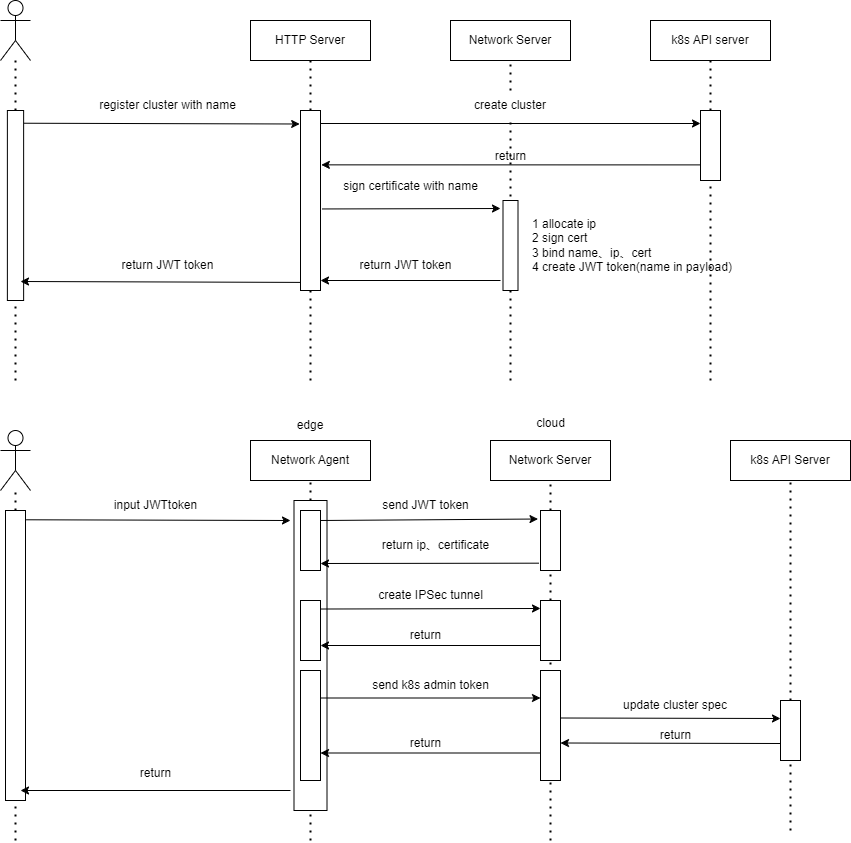

The diagram above was exported from draw.io. Its source (the exported page's mxGraphModel, read from the mxfile embedded in the PNG):
<mxGraphModel dx="1648" dy="2069" grid="1" gridSize="10" guides="1" tooltips="1" connect="1" arrows="1" fold="1" page="1" pageScale="1" pageWidth="827" pageHeight="1169" math="0" shadow="0">
  <root>
    <mxCell id="0" />
    <mxCell id="1" parent="0" />
    <mxCell id="C4KrFoD6UGcLeEuHzYo--84" value="" style="rounded=0;whiteSpace=wrap;html=1;" vertex="1" parent="1">
      <mxGeometry x="443.5" y="-240" width="33" height="310" as="geometry" />
    </mxCell>
    <mxCell id="C4KrFoD6UGcLeEuHzYo--3" value="" style="shape=umlActor;verticalLabelPosition=bottom;verticalAlign=top;html=1;outlineConnect=0;" vertex="1" parent="1">
      <mxGeometry x="150" y="-740" width="30" height="60" as="geometry" />
    </mxCell>
    <mxCell id="C4KrFoD6UGcLeEuHzYo--6" value="" style="endArrow=none;dashed=1;html=1;dashPattern=1 3;strokeWidth=2;rounded=0;" edge="1" parent="1" source="C4KrFoD6UGcLeEuHzYo--11" target="C4KrFoD6UGcLeEuHzYo--3">
      <mxGeometry width="50" height="50" relative="1" as="geometry">
        <mxPoint x="165" y="-360" as="sourcePoint" />
        <mxPoint x="440" y="-460" as="targetPoint" />
      </mxGeometry>
    </mxCell>
    <mxCell id="C4KrFoD6UGcLeEuHzYo--7" value="HTTP Server" style="rounded=0;whiteSpace=wrap;html=1;" vertex="1" parent="1">
      <mxGeometry x="400" y="-720" width="120" height="40" as="geometry" />
    </mxCell>
    <mxCell id="C4KrFoD6UGcLeEuHzYo--8" value="" style="endArrow=none;dashed=1;html=1;dashPattern=1 3;strokeWidth=2;rounded=0;entryX=0.5;entryY=1;entryDx=0;entryDy=0;" edge="1" parent="1" source="C4KrFoD6UGcLeEuHzYo--16" target="C4KrFoD6UGcLeEuHzYo--7">
      <mxGeometry width="50" height="50" relative="1" as="geometry">
        <mxPoint x="460" y="-360" as="sourcePoint" />
        <mxPoint x="560" y="-460" as="targetPoint" />
      </mxGeometry>
    </mxCell>
    <mxCell id="C4KrFoD6UGcLeEuHzYo--9" value="Network Server" style="rounded=0;whiteSpace=wrap;html=1;" vertex="1" parent="1">
      <mxGeometry x="600" y="-720" width="120" height="40" as="geometry" />
    </mxCell>
    <mxCell id="C4KrFoD6UGcLeEuHzYo--10" value="" style="endArrow=none;dashed=1;html=1;dashPattern=1 3;strokeWidth=2;rounded=0;entryX=0.5;entryY=1;entryDx=0;entryDy=0;" edge="1" parent="1" source="C4KrFoD6UGcLeEuHzYo--22" target="C4KrFoD6UGcLeEuHzYo--9">
      <mxGeometry width="50" height="50" relative="1" as="geometry">
        <mxPoint x="660" y="-360" as="sourcePoint" />
        <mxPoint x="560" y="-460" as="targetPoint" />
      </mxGeometry>
    </mxCell>
    <mxCell id="C4KrFoD6UGcLeEuHzYo--12" value="" style="endArrow=none;dashed=1;html=1;dashPattern=1 3;strokeWidth=2;rounded=0;" edge="1" parent="1" target="C4KrFoD6UGcLeEuHzYo--11">
      <mxGeometry width="50" height="50" relative="1" as="geometry">
        <mxPoint x="165" y="-360" as="sourcePoint" />
        <mxPoint x="165" y="-680" as="targetPoint" />
      </mxGeometry>
    </mxCell>
    <mxCell id="C4KrFoD6UGcLeEuHzYo--11" value="" style="rounded=0;whiteSpace=wrap;html=1;" vertex="1" parent="1">
      <mxGeometry x="156.88" y="-630" width="16.25" height="190" as="geometry" />
    </mxCell>
    <mxCell id="C4KrFoD6UGcLeEuHzYo--13" value="" style="endArrow=classic;html=1;rounded=0;entryX=-0.041;entryY=0.075;entryDx=0;entryDy=0;entryPerimeter=0;exitX=1.013;exitY=0.067;exitDx=0;exitDy=0;exitPerimeter=0;" edge="1" parent="1" source="C4KrFoD6UGcLeEuHzYo--11" target="C4KrFoD6UGcLeEuHzYo--16">
      <mxGeometry width="50" height="50" relative="1" as="geometry">
        <mxPoint x="180" y="-616" as="sourcePoint" />
        <mxPoint x="320" y="-617" as="targetPoint" />
      </mxGeometry>
    </mxCell>
    <mxCell id="C4KrFoD6UGcLeEuHzYo--14" value="register cluster with name" style="text;html=1;align=center;verticalAlign=middle;resizable=0;points=[];autosize=1;strokeColor=none;fillColor=none;" vertex="1" parent="1">
      <mxGeometry x="237" y="-650" width="160" height="30" as="geometry" />
    </mxCell>
    <mxCell id="C4KrFoD6UGcLeEuHzYo--18" value="" style="endArrow=none;dashed=1;html=1;dashPattern=1 3;strokeWidth=2;rounded=0;entryX=0.5;entryY=1;entryDx=0;entryDy=0;" edge="1" parent="1" target="C4KrFoD6UGcLeEuHzYo--16">
      <mxGeometry width="50" height="50" relative="1" as="geometry">
        <mxPoint x="460" y="-360" as="sourcePoint" />
        <mxPoint x="460" y="-680" as="targetPoint" />
      </mxGeometry>
    </mxCell>
    <mxCell id="C4KrFoD6UGcLeEuHzYo--16" value="" style="rounded=0;whiteSpace=wrap;html=1;" vertex="1" parent="1">
      <mxGeometry x="450" y="-630" width="20" height="180" as="geometry" />
    </mxCell>
    <mxCell id="C4KrFoD6UGcLeEuHzYo--19" value="" style="endArrow=classic;html=1;rounded=0;" edge="1" parent="1">
      <mxGeometry width="50" height="50" relative="1" as="geometry">
        <mxPoint x="470" y="-617" as="sourcePoint" />
        <mxPoint x="850" y="-617" as="targetPoint" />
      </mxGeometry>
    </mxCell>
    <mxCell id="C4KrFoD6UGcLeEuHzYo--34" value="k8s API server" style="rounded=0;whiteSpace=wrap;html=1;" vertex="1" parent="1">
      <mxGeometry x="800" y="-720" width="120" height="40" as="geometry" />
    </mxCell>
    <mxCell id="C4KrFoD6UGcLeEuHzYo--35" value="" style="endArrow=none;dashed=1;html=1;dashPattern=1 3;strokeWidth=2;rounded=0;entryX=0.5;entryY=1;entryDx=0;entryDy=0;" edge="1" parent="1" source="C4KrFoD6UGcLeEuHzYo--37" target="C4KrFoD6UGcLeEuHzYo--34">
      <mxGeometry width="50" height="50" relative="1" as="geometry">
        <mxPoint x="860" y="-360" as="sourcePoint" />
        <mxPoint x="560" y="-460" as="targetPoint" />
      </mxGeometry>
    </mxCell>
    <mxCell id="C4KrFoD6UGcLeEuHzYo--36" value="" style="endArrow=classic;html=1;rounded=0;entryX=1.042;entryY=0.302;entryDx=0;entryDy=0;entryPerimeter=0;exitX=0;exitY=0.777;exitDx=0;exitDy=0;exitPerimeter=0;" edge="1" parent="1" source="C4KrFoD6UGcLeEuHzYo--37" target="C4KrFoD6UGcLeEuHzYo--16">
      <mxGeometry width="50" height="50" relative="1" as="geometry">
        <mxPoint x="850" y="-570" as="sourcePoint" />
        <mxPoint x="480" y="-575" as="targetPoint" />
      </mxGeometry>
    </mxCell>
    <mxCell id="C4KrFoD6UGcLeEuHzYo--38" value="" style="endArrow=none;dashed=1;html=1;dashPattern=1 3;strokeWidth=2;rounded=0;entryX=0.5;entryY=1;entryDx=0;entryDy=0;" edge="1" parent="1" target="C4KrFoD6UGcLeEuHzYo--37">
      <mxGeometry width="50" height="50" relative="1" as="geometry">
        <mxPoint x="860" y="-360" as="sourcePoint" />
        <mxPoint x="860" y="-680" as="targetPoint" />
      </mxGeometry>
    </mxCell>
    <mxCell id="C4KrFoD6UGcLeEuHzYo--37" value="" style="rounded=0;whiteSpace=wrap;html=1;" vertex="1" parent="1">
      <mxGeometry x="850" y="-630" width="20" height="70" as="geometry" />
    </mxCell>
    <mxCell id="C4KrFoD6UGcLeEuHzYo--39" value="" style="endArrow=none;dashed=1;html=1;dashPattern=1 3;strokeWidth=2;rounded=0;entryX=0.5;entryY=1;entryDx=0;entryDy=0;" edge="1" parent="1" target="C4KrFoD6UGcLeEuHzYo--22">
      <mxGeometry width="50" height="50" relative="1" as="geometry">
        <mxPoint x="660" y="-360" as="sourcePoint" />
        <mxPoint x="660" y="-680" as="targetPoint" />
      </mxGeometry>
    </mxCell>
    <mxCell id="C4KrFoD6UGcLeEuHzYo--22" value="create cluster" style="text;html=1;align=center;verticalAlign=middle;whiteSpace=wrap;rounded=0;" vertex="1" parent="1">
      <mxGeometry x="615" y="-650" width="90" height="30" as="geometry" />
    </mxCell>
    <mxCell id="C4KrFoD6UGcLeEuHzYo--40" value="return" style="text;html=1;align=center;verticalAlign=middle;resizable=0;points=[];autosize=1;strokeColor=none;fillColor=none;" vertex="1" parent="1">
      <mxGeometry x="635" y="-599" width="50" height="30" as="geometry" />
    </mxCell>
    <mxCell id="C4KrFoD6UGcLeEuHzYo--42" value="" style="rounded=0;whiteSpace=wrap;html=1;" vertex="1" parent="1">
      <mxGeometry x="652.5" y="-540" width="15" height="90" as="geometry" />
    </mxCell>
    <mxCell id="C4KrFoD6UGcLeEuHzYo--43" value="" style="endArrow=classic;html=1;rounded=0;exitX=1.084;exitY=0.547;exitDx=0;exitDy=0;exitPerimeter=0;" edge="1" parent="1" source="C4KrFoD6UGcLeEuHzYo--16">
      <mxGeometry width="50" height="50" relative="1" as="geometry">
        <mxPoint x="510" y="-410" as="sourcePoint" />
        <mxPoint x="650" y="-532" as="targetPoint" />
      </mxGeometry>
    </mxCell>
    <mxCell id="C4KrFoD6UGcLeEuHzYo--44" value="sign certificate with name" style="text;html=1;align=center;verticalAlign=middle;resizable=0;points=[];autosize=1;strokeColor=none;fillColor=none;" vertex="1" parent="1">
      <mxGeometry x="480" y="-569" width="160" height="30" as="geometry" />
    </mxCell>
    <mxCell id="C4KrFoD6UGcLeEuHzYo--45" value="" style="endArrow=classic;html=1;rounded=0;" edge="1" parent="1">
      <mxGeometry width="50" height="50" relative="1" as="geometry">
        <mxPoint x="650" y="-460" as="sourcePoint" />
        <mxPoint x="470" y="-460" as="targetPoint" />
      </mxGeometry>
    </mxCell>
    <mxCell id="C4KrFoD6UGcLeEuHzYo--46" value="1 allocate ip&lt;br&gt;2 sign cert&lt;br&gt;3 bind name、ip、cert&lt;br&gt;4 create JWT token(name in payload)" style="text;html=1;align=left;verticalAlign=middle;resizable=0;points=[];autosize=1;strokeColor=none;fillColor=none;" vertex="1" parent="1">
      <mxGeometry x="680" y="-530" width="220" height="70" as="geometry" />
    </mxCell>
    <mxCell id="C4KrFoD6UGcLeEuHzYo--47" value="return JWT token" style="text;html=1;align=center;verticalAlign=middle;resizable=0;points=[];autosize=1;strokeColor=none;fillColor=none;" vertex="1" parent="1">
      <mxGeometry x="495" y="-490" width="120" height="30" as="geometry" />
    </mxCell>
    <mxCell id="C4KrFoD6UGcLeEuHzYo--48" value="" style="endArrow=classic;html=1;rounded=0;exitX=0;exitY=0.955;exitDx=0;exitDy=0;exitPerimeter=0;" edge="1" parent="1" source="C4KrFoD6UGcLeEuHzYo--16">
      <mxGeometry width="50" height="50" relative="1" as="geometry">
        <mxPoint x="440" y="-456" as="sourcePoint" />
        <mxPoint x="170" y="-459" as="targetPoint" />
      </mxGeometry>
    </mxCell>
    <mxCell id="C4KrFoD6UGcLeEuHzYo--49" value="return JWT token" style="text;html=1;align=center;verticalAlign=middle;resizable=0;points=[];autosize=1;strokeColor=none;fillColor=none;" vertex="1" parent="1">
      <mxGeometry x="257" y="-490" width="120" height="30" as="geometry" />
    </mxCell>
    <mxCell id="C4KrFoD6UGcLeEuHzYo--50" value="" style="shape=umlActor;verticalLabelPosition=bottom;verticalAlign=top;html=1;outlineConnect=0;" vertex="1" parent="1">
      <mxGeometry x="150" y="-310" width="30" height="60" as="geometry" />
    </mxCell>
    <mxCell id="C4KrFoD6UGcLeEuHzYo--52" value="" style="endArrow=none;dashed=1;html=1;dashPattern=1 3;strokeWidth=2;rounded=0;" edge="1" parent="1" source="C4KrFoD6UGcLeEuHzYo--61" target="C4KrFoD6UGcLeEuHzYo--50">
      <mxGeometry width="50" height="50" relative="1" as="geometry">
        <mxPoint x="165" y="-40" as="sourcePoint" />
        <mxPoint x="440" y="-460" as="targetPoint" />
      </mxGeometry>
    </mxCell>
    <mxCell id="C4KrFoD6UGcLeEuHzYo--53" value="Network Agent" style="rounded=0;whiteSpace=wrap;html=1;" vertex="1" parent="1">
      <mxGeometry x="400" y="-300" width="120" height="40" as="geometry" />
    </mxCell>
    <mxCell id="C4KrFoD6UGcLeEuHzYo--57" value="edge" style="text;html=1;align=center;verticalAlign=middle;whiteSpace=wrap;rounded=0;" vertex="1" parent="1">
      <mxGeometry x="397" y="-330" width="126" height="30" as="geometry" />
    </mxCell>
    <mxCell id="C4KrFoD6UGcLeEuHzYo--58" value="" style="endArrow=none;dashed=1;html=1;dashPattern=1 3;strokeWidth=2;rounded=0;entryX=0.5;entryY=1;entryDx=0;entryDy=0;" edge="1" parent="1" target="C4KrFoD6UGcLeEuHzYo--53">
      <mxGeometry width="50" height="50" relative="1" as="geometry">
        <mxPoint x="460" y="-240" as="sourcePoint" />
        <mxPoint x="440" y="40" as="targetPoint" />
      </mxGeometry>
    </mxCell>
    <mxCell id="C4KrFoD6UGcLeEuHzYo--60" value="" style="endArrow=classic;html=1;rounded=0;exitX=1.042;exitY=0.032;exitDx=0;exitDy=0;exitPerimeter=0;" edge="1" parent="1" source="C4KrFoD6UGcLeEuHzYo--61">
      <mxGeometry width="50" height="50" relative="1" as="geometry">
        <mxPoint x="180" y="-220" as="sourcePoint" />
        <mxPoint x="440" y="-220" as="targetPoint" />
      </mxGeometry>
    </mxCell>
    <mxCell id="C4KrFoD6UGcLeEuHzYo--62" value="" style="endArrow=none;dashed=1;html=1;dashPattern=1 3;strokeWidth=2;rounded=0;" edge="1" parent="1" target="C4KrFoD6UGcLeEuHzYo--61">
      <mxGeometry width="50" height="50" relative="1" as="geometry">
        <mxPoint x="165" y="100" as="sourcePoint" />
        <mxPoint x="165" y="-250" as="targetPoint" />
      </mxGeometry>
    </mxCell>
    <mxCell id="C4KrFoD6UGcLeEuHzYo--61" value="" style="rounded=0;whiteSpace=wrap;html=1;" vertex="1" parent="1">
      <mxGeometry x="155" y="-230" width="20" height="290" as="geometry" />
    </mxCell>
    <mxCell id="C4KrFoD6UGcLeEuHzYo--63" value="input JWTtoken" style="text;html=1;align=center;verticalAlign=middle;resizable=0;points=[];autosize=1;strokeColor=none;fillColor=none;" vertex="1" parent="1">
      <mxGeometry x="250" y="-250" width="110" height="30" as="geometry" />
    </mxCell>
    <mxCell id="C4KrFoD6UGcLeEuHzYo--64" value="" style="rounded=0;whiteSpace=wrap;html=1;" vertex="1" parent="1">
      <mxGeometry x="450" y="-230" width="20" height="60" as="geometry" />
    </mxCell>
    <mxCell id="C4KrFoD6UGcLeEuHzYo--68" value="Network Server" style="rounded=0;whiteSpace=wrap;html=1;" vertex="1" parent="1">
      <mxGeometry x="640" y="-300" width="120" height="40" as="geometry" />
    </mxCell>
    <mxCell id="C4KrFoD6UGcLeEuHzYo--69" value="cloud" style="text;html=1;align=center;verticalAlign=middle;resizable=0;points=[];autosize=1;strokeColor=none;fillColor=none;" vertex="1" parent="1">
      <mxGeometry x="675" y="-332" width="50" height="30" as="geometry" />
    </mxCell>
    <mxCell id="C4KrFoD6UGcLeEuHzYo--70" value="" style="endArrow=none;dashed=1;html=1;dashPattern=1 3;strokeWidth=2;rounded=0;entryX=0.5;entryY=1;entryDx=0;entryDy=0;" edge="1" parent="1" source="C4KrFoD6UGcLeEuHzYo--72" target="C4KrFoD6UGcLeEuHzYo--68">
      <mxGeometry width="50" height="50" relative="1" as="geometry">
        <mxPoint x="700" y="-40" as="sourcePoint" />
        <mxPoint x="440" y="-90" as="targetPoint" />
      </mxGeometry>
    </mxCell>
    <mxCell id="C4KrFoD6UGcLeEuHzYo--71" value="" style="endArrow=classic;html=1;rounded=0;entryX=-0.125;entryY=0.142;entryDx=0;entryDy=0;entryPerimeter=0;" edge="1" parent="1" target="C4KrFoD6UGcLeEuHzYo--72">
      <mxGeometry width="50" height="50" relative="1" as="geometry">
        <mxPoint x="470" y="-220" as="sourcePoint" />
        <mxPoint x="680" y="-220" as="targetPoint" />
      </mxGeometry>
    </mxCell>
    <mxCell id="C4KrFoD6UGcLeEuHzYo--73" value="" style="endArrow=none;dashed=1;html=1;dashPattern=1 3;strokeWidth=2;rounded=0;entryX=0.5;entryY=1;entryDx=0;entryDy=0;" edge="1" parent="1" target="C4KrFoD6UGcLeEuHzYo--72">
      <mxGeometry width="50" height="50" relative="1" as="geometry">
        <mxPoint x="700" y="100" as="sourcePoint" />
        <mxPoint x="700" y="-260" as="targetPoint" />
      </mxGeometry>
    </mxCell>
    <mxCell id="C4KrFoD6UGcLeEuHzYo--72" value="" style="rounded=0;whiteSpace=wrap;html=1;" vertex="1" parent="1">
      <mxGeometry x="690" y="-230" width="20" height="60" as="geometry" />
    </mxCell>
    <mxCell id="C4KrFoD6UGcLeEuHzYo--74" value="send JWT token" style="text;html=1;align=center;verticalAlign=middle;resizable=0;points=[];autosize=1;strokeColor=none;fillColor=none;" vertex="1" parent="1">
      <mxGeometry x="520" y="-250" width="110" height="30" as="geometry" />
    </mxCell>
    <mxCell id="C4KrFoD6UGcLeEuHzYo--76" value="" style="endArrow=classic;html=1;rounded=0;exitX=-0.083;exitY=0.878;exitDx=0;exitDy=0;exitPerimeter=0;" edge="1" parent="1" source="C4KrFoD6UGcLeEuHzYo--72">
      <mxGeometry width="50" height="50" relative="1" as="geometry">
        <mxPoint x="390" y="-40" as="sourcePoint" />
        <mxPoint x="470" y="-177" as="targetPoint" />
      </mxGeometry>
    </mxCell>
    <mxCell id="C4KrFoD6UGcLeEuHzYo--77" value="return ip、certificate" style="text;html=1;align=center;verticalAlign=middle;resizable=0;points=[];autosize=1;strokeColor=none;fillColor=none;" vertex="1" parent="1">
      <mxGeometry x="520" y="-210" width="130" height="30" as="geometry" />
    </mxCell>
    <mxCell id="C4KrFoD6UGcLeEuHzYo--79" value="" style="rounded=0;whiteSpace=wrap;html=1;" vertex="1" parent="1">
      <mxGeometry x="450" y="-140" width="20" height="60" as="geometry" />
    </mxCell>
    <mxCell id="C4KrFoD6UGcLeEuHzYo--81" value="" style="endArrow=classic;html=1;rounded=0;entryX=0;entryY=0.133;entryDx=0;entryDy=0;entryPerimeter=0;exitX=1;exitY=0.142;exitDx=0;exitDy=0;exitPerimeter=0;" edge="1" parent="1" source="C4KrFoD6UGcLeEuHzYo--79" target="C4KrFoD6UGcLeEuHzYo--82">
      <mxGeometry width="50" height="50" relative="1" as="geometry">
        <mxPoint x="480" y="-132" as="sourcePoint" />
        <mxPoint x="680" y="-132" as="targetPoint" />
      </mxGeometry>
    </mxCell>
    <mxCell id="C4KrFoD6UGcLeEuHzYo--82" value="" style="rounded=0;whiteSpace=wrap;html=1;" vertex="1" parent="1">
      <mxGeometry x="690" y="-140" width="20" height="60" as="geometry" />
    </mxCell>
    <mxCell id="C4KrFoD6UGcLeEuHzYo--83" value="create IPSec tunnel" style="text;html=1;align=center;verticalAlign=middle;resizable=0;points=[];autosize=1;strokeColor=none;fillColor=none;" vertex="1" parent="1">
      <mxGeometry x="515" y="-160" width="130" height="30" as="geometry" />
    </mxCell>
    <mxCell id="C4KrFoD6UGcLeEuHzYo--89" value="" style="endArrow=classic;html=1;rounded=0;exitX=0;exitY=0.75;exitDx=0;exitDy=0;entryX=1;entryY=0.75;entryDx=0;entryDy=0;" edge="1" parent="1" source="C4KrFoD6UGcLeEuHzYo--82" target="C4KrFoD6UGcLeEuHzYo--79">
      <mxGeometry width="50" height="50" relative="1" as="geometry">
        <mxPoint x="390" y="-40" as="sourcePoint" />
        <mxPoint x="440" y="-90" as="targetPoint" />
      </mxGeometry>
    </mxCell>
    <mxCell id="C4KrFoD6UGcLeEuHzYo--90" value="return" style="text;html=1;align=center;verticalAlign=middle;resizable=0;points=[];autosize=1;strokeColor=none;fillColor=none;" vertex="1" parent="1">
      <mxGeometry x="550" y="-120" width="50" height="30" as="geometry" />
    </mxCell>
    <mxCell id="C4KrFoD6UGcLeEuHzYo--91" value="" style="rounded=0;whiteSpace=wrap;html=1;" vertex="1" parent="1">
      <mxGeometry x="450" y="-70" width="20" height="110" as="geometry" />
    </mxCell>
    <mxCell id="C4KrFoD6UGcLeEuHzYo--92" value="" style="rounded=0;whiteSpace=wrap;html=1;" vertex="1" parent="1">
      <mxGeometry x="690" y="-70" width="20" height="110" as="geometry" />
    </mxCell>
    <mxCell id="C4KrFoD6UGcLeEuHzYo--93" value="" style="endArrow=classic;html=1;rounded=0;exitX=1;exitY=0.25;exitDx=0;exitDy=0;entryX=0;entryY=0.25;entryDx=0;entryDy=0;" edge="1" parent="1" source="C4KrFoD6UGcLeEuHzYo--91" target="C4KrFoD6UGcLeEuHzYo--92">
      <mxGeometry width="50" height="50" relative="1" as="geometry">
        <mxPoint x="580" y="10" as="sourcePoint" />
        <mxPoint x="630" y="-40" as="targetPoint" />
      </mxGeometry>
    </mxCell>
    <mxCell id="C4KrFoD6UGcLeEuHzYo--94" value="send k8s admin token" style="text;html=1;align=center;verticalAlign=middle;resizable=0;points=[];autosize=1;strokeColor=none;fillColor=none;" vertex="1" parent="1">
      <mxGeometry x="510" y="-70" width="140" height="30" as="geometry" />
    </mxCell>
    <mxCell id="C4KrFoD6UGcLeEuHzYo--97" value="" style="endArrow=classic;html=1;rounded=0;exitX=0;exitY=0.75;exitDx=0;exitDy=0;entryX=1;entryY=0.75;entryDx=0;entryDy=0;" edge="1" parent="1" source="C4KrFoD6UGcLeEuHzYo--92" target="C4KrFoD6UGcLeEuHzYo--91">
      <mxGeometry width="50" height="50" relative="1" as="geometry">
        <mxPoint x="390" y="-40" as="sourcePoint" />
        <mxPoint x="440" y="-90" as="targetPoint" />
      </mxGeometry>
    </mxCell>
    <mxCell id="C4KrFoD6UGcLeEuHzYo--98" value="return" style="text;html=1;align=center;verticalAlign=middle;resizable=0;points=[];autosize=1;strokeColor=none;fillColor=none;" vertex="1" parent="1">
      <mxGeometry x="550" y="-12" width="50" height="30" as="geometry" />
    </mxCell>
    <mxCell id="C4KrFoD6UGcLeEuHzYo--100" value="" style="endArrow=classic;html=1;rounded=0;" edge="1" parent="1">
      <mxGeometry width="50" height="50" relative="1" as="geometry">
        <mxPoint x="440" y="50" as="sourcePoint" />
        <mxPoint x="170" y="50" as="targetPoint" />
      </mxGeometry>
    </mxCell>
    <mxCell id="C4KrFoD6UGcLeEuHzYo--101" value="return" style="text;html=1;align=center;verticalAlign=middle;resizable=0;points=[];autosize=1;strokeColor=none;fillColor=none;" vertex="1" parent="1">
      <mxGeometry x="280" y="18" width="50" height="30" as="geometry" />
    </mxCell>
    <mxCell id="C4KrFoD6UGcLeEuHzYo--102" value="k8s API Server" style="rounded=0;whiteSpace=wrap;html=1;" vertex="1" parent="1">
      <mxGeometry x="880" y="-300" width="120" height="40" as="geometry" />
    </mxCell>
    <mxCell id="C4KrFoD6UGcLeEuHzYo--103" value="" style="endArrow=none;dashed=1;html=1;dashPattern=1 3;strokeWidth=2;rounded=0;entryX=0.5;entryY=1;entryDx=0;entryDy=0;" edge="1" parent="1" source="C4KrFoD6UGcLeEuHzYo--106" target="C4KrFoD6UGcLeEuHzYo--102">
      <mxGeometry width="50" height="50" relative="1" as="geometry">
        <mxPoint x="940" y="90" as="sourcePoint" />
        <mxPoint x="600" y="-90" as="targetPoint" />
      </mxGeometry>
    </mxCell>
    <mxCell id="C4KrFoD6UGcLeEuHzYo--104" value="" style="endArrow=none;dashed=1;html=1;dashPattern=1 3;strokeWidth=2;rounded=0;entryX=0.5;entryY=1;entryDx=0;entryDy=0;" edge="1" parent="1" target="C4KrFoD6UGcLeEuHzYo--84">
      <mxGeometry width="50" height="50" relative="1" as="geometry">
        <mxPoint x="460" y="100" as="sourcePoint" />
        <mxPoint x="600" y="-90" as="targetPoint" />
      </mxGeometry>
    </mxCell>
    <mxCell id="C4KrFoD6UGcLeEuHzYo--107" value="" style="endArrow=none;dashed=1;html=1;dashPattern=1 3;strokeWidth=2;rounded=0;entryX=0.5;entryY=1;entryDx=0;entryDy=0;" edge="1" parent="1" target="C4KrFoD6UGcLeEuHzYo--106">
      <mxGeometry width="50" height="50" relative="1" as="geometry">
        <mxPoint x="940" y="90" as="sourcePoint" />
        <mxPoint x="940" y="-260" as="targetPoint" />
      </mxGeometry>
    </mxCell>
    <mxCell id="C4KrFoD6UGcLeEuHzYo--106" value="" style="rounded=0;whiteSpace=wrap;html=1;" vertex="1" parent="1">
      <mxGeometry x="930" y="-40" width="20" height="60" as="geometry" />
    </mxCell>
    <mxCell id="C4KrFoD6UGcLeEuHzYo--108" value="" style="endArrow=classic;html=1;rounded=0;exitX=0;exitY=0.25;exitDx=0;exitDy=0;" edge="1" parent="1">
      <mxGeometry width="50" height="50" relative="1" as="geometry">
        <mxPoint x="710" y="-22.5" as="sourcePoint" />
        <mxPoint x="930" y="-22" as="targetPoint" />
      </mxGeometry>
    </mxCell>
    <mxCell id="C4KrFoD6UGcLeEuHzYo--109" value="update cluster spec" style="text;html=1;align=center;verticalAlign=middle;whiteSpace=wrap;rounded=0;" vertex="1" parent="1">
      <mxGeometry x="770" y="-50" width="110" height="30" as="geometry" />
    </mxCell>
    <mxCell id="C4KrFoD6UGcLeEuHzYo--110" value="" style="endArrow=classic;html=1;rounded=0;entryX=1;entryY=0.75;entryDx=0;entryDy=0;" edge="1" parent="1">
      <mxGeometry width="50" height="50" relative="1" as="geometry">
        <mxPoint x="930" y="3" as="sourcePoint" />
        <mxPoint x="710" y="2.5" as="targetPoint" />
      </mxGeometry>
    </mxCell>
    <mxCell id="C4KrFoD6UGcLeEuHzYo--111" value="return" style="text;html=1;align=center;verticalAlign=middle;resizable=0;points=[];autosize=1;strokeColor=none;fillColor=none;" vertex="1" parent="1">
      <mxGeometry x="800" y="-20" width="50" height="30" as="geometry" />
    </mxCell>
  </root>
</mxGraphModel>